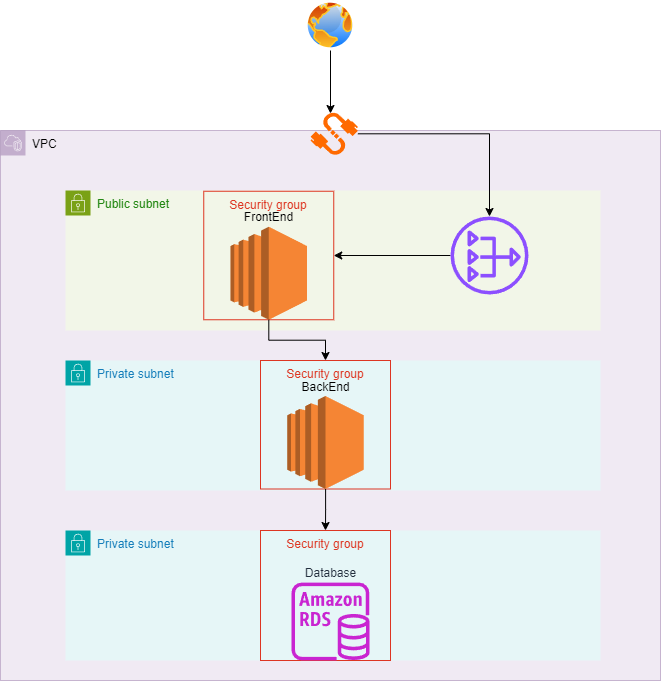

The diagram above was exported from draw.io. Its source (the exported page's mxGraphModel, read from the mxfile embedded in the PNG):
<mxGraphModel dx="1434" dy="836" grid="1" gridSize="10" guides="1" tooltips="1" connect="1" arrows="1" fold="1" page="1" pageScale="1" pageWidth="850" pageHeight="1100" math="0" shadow="0">
  <root>
    <mxCell id="0" />
    <mxCell id="1" parent="0" />
    <mxCell id="hyJ1bW5Y1prmDRrOJW3G-1" value="VPC" style="points=[[0,0],[0.25,0],[0.5,0],[0.75,0],[1,0],[1,0.25],[1,0.5],[1,0.75],[1,1],[0.75,1],[0.5,1],[0.25,1],[0,1],[0,0.75],[0,0.5],[0,0.25]];outlineConnect=0;html=1;whiteSpace=wrap;fontSize=12;fontStyle=0;container=1;pointerEvents=0;collapsible=0;recursiveResize=0;shape=mxgraph.aws4.group;grIcon=mxgraph.aws4.group_vpc2;strokeColor=#9673a6;fillColor=#e1d5e7;verticalAlign=top;align=left;spacingLeft=30;dashed=0;gradientColor=none;opacity=50;" parent="1" vertex="1">
      <mxGeometry x="80" y="170" width="660" height="550" as="geometry" />
    </mxCell>
    <mxCell id="hyJ1bW5Y1prmDRrOJW3G-2" value="Public subnet" style="points=[[0,0],[0.25,0],[0.5,0],[0.75,0],[1,0],[1,0.25],[1,0.5],[1,0.75],[1,1],[0.75,1],[0.5,1],[0.25,1],[0,1],[0,0.75],[0,0.5],[0,0.25]];outlineConnect=0;gradientColor=none;html=1;whiteSpace=wrap;fontSize=12;fontStyle=0;container=1;pointerEvents=0;collapsible=0;recursiveResize=0;shape=mxgraph.aws4.group;grIcon=mxgraph.aws4.group_security_group;grStroke=0;strokeColor=#7AA116;fillColor=#F2F6E8;verticalAlign=top;align=left;spacingLeft=30;fontColor=#248814;dashed=0;" parent="hyJ1bW5Y1prmDRrOJW3G-1" vertex="1">
      <mxGeometry x="65" y="60" width="535" height="140" as="geometry" />
    </mxCell>
    <mxCell id="hyJ1bW5Y1prmDRrOJW3G-17" value="Security group" style="fillColor=none;strokeColor=#DD3522;verticalAlign=top;fontStyle=0;fontColor=#DD3522;whiteSpace=wrap;html=1;" parent="hyJ1bW5Y1prmDRrOJW3G-2" vertex="1">
      <mxGeometry x="138.25" y="0.75" width="130" height="128.5" as="geometry" />
    </mxCell>
    <mxCell id="hyJ1bW5Y1prmDRrOJW3G-5" value="FrontEnd" style="outlineConnect=0;dashed=0;verticalLabelPosition=top;verticalAlign=bottom;align=center;html=1;shape=mxgraph.aws3.ec2;fillColor=#F58534;gradientColor=none;labelPosition=center;" parent="hyJ1bW5Y1prmDRrOJW3G-2" vertex="1">
      <mxGeometry x="165" y="36.25" width="76.5" height="93" as="geometry" />
    </mxCell>
    <mxCell id="1EHTEnnWtSSTlTyty7bD-3" style="edgeStyle=orthogonalEdgeStyle;rounded=0;orthogonalLoop=1;jettySize=auto;html=1;entryX=1;entryY=0.5;entryDx=0;entryDy=0;" edge="1" parent="hyJ1bW5Y1prmDRrOJW3G-2" source="hyJ1bW5Y1prmDRrOJW3G-13" target="hyJ1bW5Y1prmDRrOJW3G-17">
      <mxGeometry relative="1" as="geometry" />
    </mxCell>
    <mxCell id="hyJ1bW5Y1prmDRrOJW3G-13" value="" style="sketch=0;outlineConnect=0;fontColor=#232F3E;gradientColor=none;fillColor=#8C4FFF;strokeColor=none;dashed=0;verticalLabelPosition=bottom;verticalAlign=top;align=center;html=1;fontSize=12;fontStyle=0;aspect=fixed;pointerEvents=1;shape=mxgraph.aws4.nat_gateway;" parent="hyJ1bW5Y1prmDRrOJW3G-2" vertex="1">
      <mxGeometry x="385" y="26" width="78" height="78" as="geometry" />
    </mxCell>
    <mxCell id="hyJ1bW5Y1prmDRrOJW3G-3" value="Private subnet" style="points=[[0,0],[0.25,0],[0.5,0],[0.75,0],[1,0],[1,0.25],[1,0.5],[1,0.75],[1,1],[0.75,1],[0.5,1],[0.25,1],[0,1],[0,0.75],[0,0.5],[0,0.25]];outlineConnect=0;gradientColor=none;html=1;whiteSpace=wrap;fontSize=12;fontStyle=0;container=1;pointerEvents=0;collapsible=0;recursiveResize=0;shape=mxgraph.aws4.group;grIcon=mxgraph.aws4.group_security_group;grStroke=0;strokeColor=#00A4A6;fillColor=#E6F6F7;verticalAlign=top;align=left;spacingLeft=30;fontColor=#147EBA;dashed=0;" parent="hyJ1bW5Y1prmDRrOJW3G-1" vertex="1">
      <mxGeometry x="65" y="230" width="535" height="130" as="geometry" />
    </mxCell>
    <mxCell id="hyJ1bW5Y1prmDRrOJW3G-18" value="Security group" style="fillColor=none;strokeColor=#DD3522;verticalAlign=top;fontStyle=0;fontColor=#DD3522;whiteSpace=wrap;html=1;" parent="hyJ1bW5Y1prmDRrOJW3G-3" vertex="1">
      <mxGeometry x="195" width="130" height="128.5" as="geometry" />
    </mxCell>
    <mxCell id="hyJ1bW5Y1prmDRrOJW3G-11" value="BackEnd" style="outlineConnect=0;dashed=0;verticalLabelPosition=top;verticalAlign=bottom;align=center;html=1;shape=mxgraph.aws3.ec2;fillColor=#F58534;gradientColor=none;labelPosition=center;" parent="hyJ1bW5Y1prmDRrOJW3G-3" vertex="1">
      <mxGeometry x="221.75" y="35.5" width="76.5" height="93" as="geometry" />
    </mxCell>
    <mxCell id="hyJ1bW5Y1prmDRrOJW3G-4" value="Private subnet" style="points=[[0,0],[0.25,0],[0.5,0],[0.75,0],[1,0],[1,0.25],[1,0.5],[1,0.75],[1,1],[0.75,1],[0.5,1],[0.25,1],[0,1],[0,0.75],[0,0.5],[0,0.25]];outlineConnect=0;gradientColor=none;html=1;whiteSpace=wrap;fontSize=12;fontStyle=0;container=1;pointerEvents=0;collapsible=0;recursiveResize=0;shape=mxgraph.aws4.group;grIcon=mxgraph.aws4.group_security_group;grStroke=0;strokeColor=#00A4A6;fillColor=#E6F6F7;verticalAlign=top;align=left;spacingLeft=30;fontColor=#147EBA;dashed=0;" parent="hyJ1bW5Y1prmDRrOJW3G-1" vertex="1">
      <mxGeometry x="65" y="400" width="535" height="130" as="geometry" />
    </mxCell>
    <mxCell id="hyJ1bW5Y1prmDRrOJW3G-19" value="Security group" style="fillColor=none;strokeColor=#DD3522;verticalAlign=top;fontStyle=0;fontColor=#DD3522;whiteSpace=wrap;html=1;" parent="hyJ1bW5Y1prmDRrOJW3G-4" vertex="1">
      <mxGeometry x="195" width="130" height="130" as="geometry" />
    </mxCell>
    <mxCell id="hyJ1bW5Y1prmDRrOJW3G-12" value="Database" style="sketch=0;outlineConnect=0;fontColor=#232F3E;gradientColor=none;fillColor=#C925D1;strokeColor=none;dashed=0;verticalLabelPosition=top;verticalAlign=bottom;align=center;html=1;fontSize=12;fontStyle=0;aspect=fixed;pointerEvents=1;shape=mxgraph.aws4.rds_instance;labelPosition=center;" parent="hyJ1bW5Y1prmDRrOJW3G-4" vertex="1">
      <mxGeometry x="226" y="52" width="78" height="78" as="geometry" />
    </mxCell>
    <mxCell id="1EHTEnnWtSSTlTyty7bD-4" style="edgeStyle=orthogonalEdgeStyle;rounded=0;orthogonalLoop=1;jettySize=auto;html=1;" edge="1" parent="hyJ1bW5Y1prmDRrOJW3G-1" source="hyJ1bW5Y1prmDRrOJW3G-17" target="hyJ1bW5Y1prmDRrOJW3G-18">
      <mxGeometry relative="1" as="geometry" />
    </mxCell>
    <mxCell id="1EHTEnnWtSSTlTyty7bD-5" style="edgeStyle=orthogonalEdgeStyle;rounded=0;orthogonalLoop=1;jettySize=auto;html=1;entryX=0.5;entryY=0;entryDx=0;entryDy=0;" edge="1" parent="hyJ1bW5Y1prmDRrOJW3G-1" source="hyJ1bW5Y1prmDRrOJW3G-11" target="hyJ1bW5Y1prmDRrOJW3G-19">
      <mxGeometry relative="1" as="geometry" />
    </mxCell>
    <mxCell id="1EHTEnnWtSSTlTyty7bD-2" style="edgeStyle=orthogonalEdgeStyle;rounded=0;orthogonalLoop=1;jettySize=auto;html=1;" edge="1" parent="1" source="hyJ1bW5Y1prmDRrOJW3G-14" target="hyJ1bW5Y1prmDRrOJW3G-13">
      <mxGeometry relative="1" as="geometry" />
    </mxCell>
    <mxCell id="hyJ1bW5Y1prmDRrOJW3G-14" value="" style="points=[];aspect=fixed;html=1;align=center;shadow=0;dashed=0;fillColor=#FF6A00;strokeColor=none;shape=mxgraph.alibaba_cloud.eip_elastic_ip_address;" parent="1" vertex="1">
      <mxGeometry x="390" y="150" width="47.400000000000006" height="46.5" as="geometry" />
    </mxCell>
    <mxCell id="hyJ1bW5Y1prmDRrOJW3G-16" value="" style="image;aspect=fixed;perimeter=ellipsePerimeter;html=1;align=center;shadow=0;dashed=0;spacingTop=3;image=img/lib/active_directory/internet_globe.svg;" parent="1" vertex="1">
      <mxGeometry x="385" y="40" width="50" height="50" as="geometry" />
    </mxCell>
    <mxCell id="1EHTEnnWtSSTlTyty7bD-1" style="edgeStyle=orthogonalEdgeStyle;rounded=0;orthogonalLoop=1;jettySize=auto;html=1;entryX=0.422;entryY=0.065;entryDx=0;entryDy=0;entryPerimeter=0;" edge="1" parent="1" source="hyJ1bW5Y1prmDRrOJW3G-16" target="hyJ1bW5Y1prmDRrOJW3G-14">
      <mxGeometry relative="1" as="geometry" />
    </mxCell>
  </root>
</mxGraphModel>